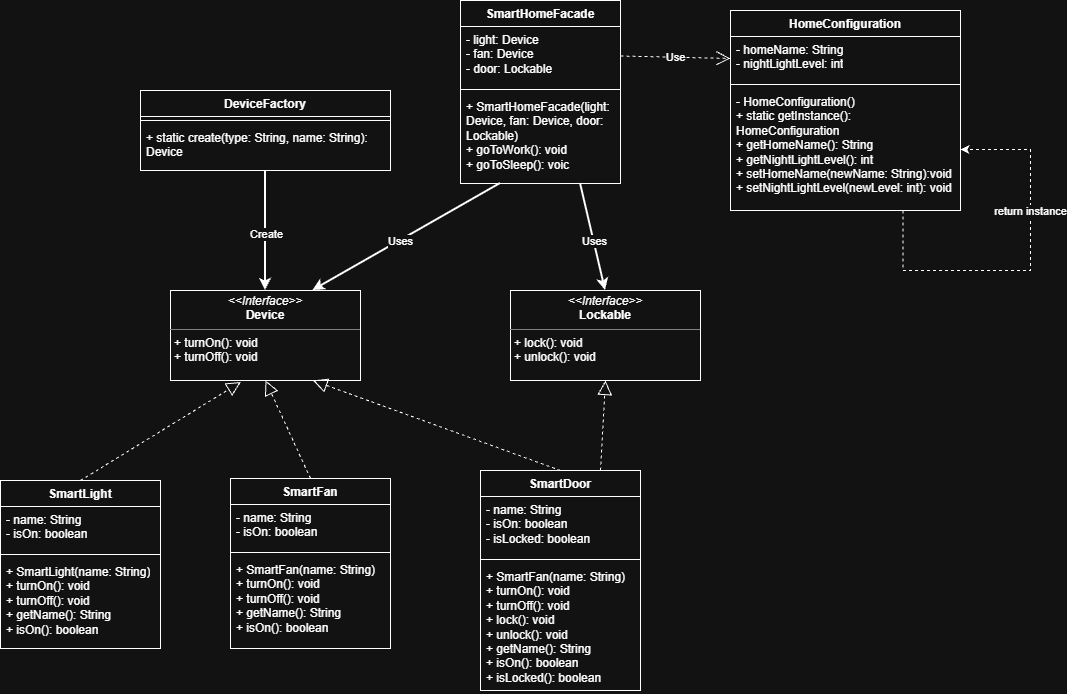

The diagram above was exported from draw.io. Its source (the exported page's mxGraphModel, read from the mxfile embedded in the PNG):
<mxGraphModel dx="2188" dy="1830" grid="1" gridSize="10" guides="1" tooltips="1" connect="1" arrows="1" fold="1" page="1" pageScale="1" pageWidth="850" pageHeight="1100" math="0" shadow="0">
  <root>
    <mxCell id="0" />
    <mxCell id="1" parent="0" />
    <mxCell id="9vedqnBzxXJctdnGaO4o-1" parent="1" style="swimlane;fontStyle=1;align=center;verticalAlign=top;childLayout=stackLayout;horizontal=1;startSize=26;horizontalStack=0;resizeParent=1;resizeParentMax=0;resizeLast=0;collapsible=1;marginBottom=0;whiteSpace=wrap;html=1;" value="SmartLight" vertex="1">
      <mxGeometry height="168" width="160" x="-290" y="270" as="geometry" />
    </mxCell>
    <mxCell id="9vedqnBzxXJctdnGaO4o-2" parent="9vedqnBzxXJctdnGaO4o-1" style="text;strokeColor=none;fillColor=none;align=left;verticalAlign=top;spacingLeft=4;spacingRight=4;overflow=hidden;rotatable=0;points=[[0,0.5],[1,0.5]];portConstraint=eastwest;whiteSpace=wrap;html=1;" value="- name: String&lt;div&gt;- isOn: boolean&lt;/div&gt;" vertex="1">
      <mxGeometry height="44" width="160" y="26" as="geometry" />
    </mxCell>
    <mxCell id="9vedqnBzxXJctdnGaO4o-3" parent="9vedqnBzxXJctdnGaO4o-1" style="line;strokeWidth=1;fillColor=none;align=left;verticalAlign=middle;spacingTop=-1;spacingLeft=3;spacingRight=3;rotatable=0;labelPosition=right;points=[];portConstraint=eastwest;strokeColor=inherit;labelPerimeter=1;" value="" vertex="1">
      <mxGeometry height="8" width="160" y="70" as="geometry" />
    </mxCell>
    <mxCell id="9vedqnBzxXJctdnGaO4o-4" parent="9vedqnBzxXJctdnGaO4o-1" style="text;strokeColor=none;fillColor=none;align=left;verticalAlign=top;spacingLeft=4;spacingRight=4;overflow=hidden;rotatable=0;points=[[0,0.5],[1,0.5]];portConstraint=eastwest;whiteSpace=wrap;html=1;" value="+ SmartLight(name: String)&lt;div&gt;+ turnOn(): void&lt;/div&gt;&lt;div&gt;+ turnOff(): void&lt;/div&gt;&lt;div&gt;+ getName(): String&lt;/div&gt;&lt;div&gt;+ isOn(): boolean&lt;/div&gt;" vertex="1">
      <mxGeometry height="90" width="160" y="78" as="geometry" />
    </mxCell>
    <mxCell id="9vedqnBzxXJctdnGaO4o-5" parent="1" style="swimlane;fontStyle=1;align=center;verticalAlign=top;childLayout=stackLayout;horizontal=1;startSize=26;horizontalStack=0;resizeParent=1;resizeParentMax=0;resizeLast=0;collapsible=1;marginBottom=0;whiteSpace=wrap;html=1;" value="SmartFan" vertex="1">
      <mxGeometry height="170" width="160" x="-60" y="268" as="geometry" />
    </mxCell>
    <mxCell id="9vedqnBzxXJctdnGaO4o-6" parent="9vedqnBzxXJctdnGaO4o-5" style="text;strokeColor=none;fillColor=none;align=left;verticalAlign=top;spacingLeft=4;spacingRight=4;overflow=hidden;rotatable=0;points=[[0,0.5],[1,0.5]];portConstraint=eastwest;whiteSpace=wrap;html=1;" value="- name: String&lt;div&gt;- isOn: boolean&lt;/div&gt;" vertex="1">
      <mxGeometry height="44" width="160" y="26" as="geometry" />
    </mxCell>
    <mxCell id="9vedqnBzxXJctdnGaO4o-7" parent="9vedqnBzxXJctdnGaO4o-5" style="line;strokeWidth=1;fillColor=none;align=left;verticalAlign=middle;spacingTop=-1;spacingLeft=3;spacingRight=3;rotatable=0;labelPosition=right;points=[];portConstraint=eastwest;strokeColor=inherit;labelPerimeter=1;" value="" vertex="1">
      <mxGeometry height="8" width="160" y="70" as="geometry" />
    </mxCell>
    <mxCell id="9vedqnBzxXJctdnGaO4o-8" parent="9vedqnBzxXJctdnGaO4o-5" style="text;strokeColor=none;fillColor=none;align=left;verticalAlign=top;spacingLeft=4;spacingRight=4;overflow=hidden;rotatable=0;points=[[0,0.5],[1,0.5]];portConstraint=eastwest;whiteSpace=wrap;html=1;" value="+ SmartFan(name: String)&lt;div&gt;+ turnOn(): void&lt;/div&gt;&lt;div&gt;+ turnOff(): void&lt;/div&gt;&lt;div&gt;+ getName(): String&lt;/div&gt;&lt;div&gt;+ isOn(): boolean&lt;/div&gt;" vertex="1">
      <mxGeometry height="92" width="160" y="78" as="geometry" />
    </mxCell>
    <mxCell id="9vedqnBzxXJctdnGaO4o-9" parent="1" style="swimlane;fontStyle=1;align=center;verticalAlign=top;childLayout=stackLayout;horizontal=1;startSize=26;horizontalStack=0;resizeParent=1;resizeParentMax=0;resizeLast=0;collapsible=1;marginBottom=0;whiteSpace=wrap;html=1;" value="SmartDoor" vertex="1">
      <mxGeometry height="220" width="160" x="190" y="260" as="geometry" />
    </mxCell>
    <mxCell id="9vedqnBzxXJctdnGaO4o-10" parent="9vedqnBzxXJctdnGaO4o-9" style="text;strokeColor=none;fillColor=none;align=left;verticalAlign=top;spacingLeft=4;spacingRight=4;overflow=hidden;rotatable=0;points=[[0,0.5],[1,0.5]];portConstraint=eastwest;whiteSpace=wrap;html=1;" value="- name: String&lt;div&gt;- isOn: boolean&lt;/div&gt;&lt;div&gt;- isLocked: boolean&lt;/div&gt;" vertex="1">
      <mxGeometry height="59" width="160" y="26" as="geometry" />
    </mxCell>
    <mxCell id="9vedqnBzxXJctdnGaO4o-11" parent="9vedqnBzxXJctdnGaO4o-9" style="line;strokeWidth=1;fillColor=none;align=left;verticalAlign=middle;spacingTop=-1;spacingLeft=3;spacingRight=3;rotatable=0;labelPosition=right;points=[];portConstraint=eastwest;strokeColor=inherit;labelPerimeter=1;" value="" vertex="1">
      <mxGeometry height="8" width="160" y="85" as="geometry" />
    </mxCell>
    <mxCell id="9vedqnBzxXJctdnGaO4o-12" parent="9vedqnBzxXJctdnGaO4o-9" style="text;strokeColor=none;fillColor=none;align=left;verticalAlign=top;spacingLeft=4;spacingRight=4;overflow=hidden;rotatable=0;points=[[0,0.5],[1,0.5]];portConstraint=eastwest;whiteSpace=wrap;html=1;" value="+ SmartFan(name: String)&lt;div&gt;+ turnOn(): void&lt;/div&gt;&lt;div&gt;+ turnOff(): void&lt;/div&gt;&lt;div&gt;+ lock(): void&lt;/div&gt;&lt;div&gt;+ unlock(): void&lt;/div&gt;&lt;div&gt;+ getName(): String&lt;/div&gt;&lt;div&gt;+ isOn(): boolean&lt;/div&gt;&lt;div&gt;+ isLocked(): boolean&lt;/div&gt;" vertex="1">
      <mxGeometry height="127" width="160" y="93" as="geometry" />
    </mxCell>
    <mxCell id="9vedqnBzxXJctdnGaO4o-13" parent="1" style="verticalAlign=top;align=left;overflow=fill;html=1;whiteSpace=wrap;" value="&lt;p style=&quot;margin:0px;margin-top:4px;text-align:center;&quot;&gt;&lt;i&gt;&amp;lt;&amp;lt;Interface&amp;gt;&amp;gt;&lt;/i&gt;&lt;br&gt;&lt;b&gt;Device&lt;/b&gt;&lt;/p&gt;&lt;hr size=&quot;1&quot; style=&quot;border-style:solid;&quot;&gt;&lt;p style=&quot;margin:0px;margin-left:4px;&quot;&gt;+ turnOn(): void&lt;br&gt;&lt;/p&gt;&lt;p style=&quot;margin:0px;margin-left:4px;&quot;&gt;+ turnOff(): void&lt;/p&gt;" vertex="1">
      <mxGeometry height="90" width="190" x="-120" y="80" as="geometry" />
    </mxCell>
    <mxCell id="9vedqnBzxXJctdnGaO4o-14" parent="1" style="verticalAlign=top;align=left;overflow=fill;html=1;whiteSpace=wrap;" value="&lt;p style=&quot;margin:0px;margin-top:4px;text-align:center;&quot;&gt;&lt;i&gt;&amp;lt;&amp;lt;Interface&amp;gt;&amp;gt;&lt;/i&gt;&lt;br&gt;&lt;b&gt;Lockable&lt;/b&gt;&lt;/p&gt;&lt;hr size=&quot;1&quot; style=&quot;border-style:solid;&quot;&gt;&lt;p style=&quot;margin:0px;margin-left:4px;&quot;&gt;+ lock(): void&lt;/p&gt;&lt;p style=&quot;margin:0px;margin-left:4px;&quot;&gt;+ unlock(): void&lt;/p&gt;" vertex="1">
      <mxGeometry height="90" width="190" x="220" y="80" as="geometry" />
    </mxCell>
    <mxCell id="9vedqnBzxXJctdnGaO4o-34" edge="1" parent="1" source="9vedqnBzxXJctdnGaO4o-15" style="rounded=0;orthogonalLoop=1;jettySize=auto;html=1;exitX=0.5;exitY=1;exitDx=0;exitDy=0;entryX=0.5;entryY=0;entryDx=0;entryDy=0;defaultLabelBackgroundColor=page;strokeWidth=2;" target="9vedqnBzxXJctdnGaO4o-13">
      <mxGeometry relative="1" as="geometry" />
    </mxCell>
    <mxCell id="9vedqnBzxXJctdnGaO4o-37" connectable="0" parent="9vedqnBzxXJctdnGaO4o-34" style="edgeLabel;html=1;align=center;verticalAlign=middle;resizable=0;points=[];inheritText=1;defaultLabelBackgroundColor=page;" value="Create" vertex="1">
      <mxGeometry relative="1" x="0.071" as="geometry">
        <mxPoint as="offset" />
      </mxGeometry>
    </mxCell>
    <mxCell id="9vedqnBzxXJctdnGaO4o-15" parent="1" style="swimlane;fontStyle=1;align=center;verticalAlign=top;childLayout=stackLayout;horizontal=1;startSize=26;horizontalStack=0;resizeParent=1;resizeParentMax=0;resizeLast=0;collapsible=1;marginBottom=0;whiteSpace=wrap;html=1;" value="DeviceFactory" vertex="1">
      <mxGeometry height="80" width="250" x="-150" y="-120" as="geometry" />
    </mxCell>
    <mxCell id="9vedqnBzxXJctdnGaO4o-17" parent="9vedqnBzxXJctdnGaO4o-15" style="line;strokeWidth=1;fillColor=none;align=left;verticalAlign=middle;spacingTop=-1;spacingLeft=3;spacingRight=3;rotatable=0;labelPosition=right;points=[];portConstraint=eastwest;strokeColor=inherit;labelPerimeter=1;" value="" vertex="1">
      <mxGeometry height="8" width="250" y="26" as="geometry" />
    </mxCell>
    <mxCell id="9vedqnBzxXJctdnGaO4o-18" parent="9vedqnBzxXJctdnGaO4o-15" style="text;strokeColor=none;fillColor=none;align=left;verticalAlign=top;spacingLeft=4;spacingRight=4;overflow=hidden;rotatable=0;points=[[0,0.5],[1,0.5]];portConstraint=eastwest;whiteSpace=wrap;html=1;" value="+ static create(type: String, name: String): Device" vertex="1">
      <mxGeometry height="46" width="250" y="34" as="geometry" />
    </mxCell>
    <mxCell id="9vedqnBzxXJctdnGaO4o-19" parent="1" style="swimlane;fontStyle=1;align=center;verticalAlign=top;childLayout=stackLayout;horizontal=1;startSize=26;horizontalStack=0;resizeParent=1;resizeParentMax=0;resizeLast=0;collapsible=1;marginBottom=0;whiteSpace=wrap;html=1;" value="SmartHomeFacade" vertex="1">
      <mxGeometry height="183" width="160" x="170" y="-210" as="geometry" />
    </mxCell>
    <mxCell id="9vedqnBzxXJctdnGaO4o-20" parent="9vedqnBzxXJctdnGaO4o-19" style="text;strokeColor=none;fillColor=none;align=left;verticalAlign=top;spacingLeft=4;spacingRight=4;overflow=hidden;rotatable=0;points=[[0,0.5],[1,0.5]];portConstraint=eastwest;whiteSpace=wrap;html=1;" value="- light: Device&lt;div&gt;- fan: Device&lt;/div&gt;&lt;div&gt;- door: Lockable&lt;/div&gt;" vertex="1">
      <mxGeometry height="59" width="160" y="26" as="geometry" />
    </mxCell>
    <mxCell id="9vedqnBzxXJctdnGaO4o-21" parent="9vedqnBzxXJctdnGaO4o-19" style="line;strokeWidth=1;fillColor=none;align=left;verticalAlign=middle;spacingTop=-1;spacingLeft=3;spacingRight=3;rotatable=0;labelPosition=right;points=[];portConstraint=eastwest;strokeColor=inherit;labelPerimeter=1;" value="" vertex="1">
      <mxGeometry height="8" width="160" y="85" as="geometry" />
    </mxCell>
    <mxCell id="9vedqnBzxXJctdnGaO4o-22" parent="9vedqnBzxXJctdnGaO4o-19" style="text;strokeColor=none;fillColor=none;align=left;verticalAlign=top;spacingLeft=4;spacingRight=4;overflow=hidden;rotatable=0;points=[[0,0.5],[1,0.5]];portConstraint=eastwest;whiteSpace=wrap;html=1;" value="+ SmartHomeFacade(light: Device, fan: Device, door: Lockable)&lt;div&gt;+ goToWork(): void&lt;/div&gt;&lt;div&gt;+ goToSleep(): voic&lt;/div&gt;" vertex="1">
      <mxGeometry height="90" width="160" y="93" as="geometry" />
    </mxCell>
    <mxCell id="9vedqnBzxXJctdnGaO4o-23" parent="1" style="swimlane;fontStyle=1;align=center;verticalAlign=top;childLayout=stackLayout;horizontal=1;startSize=26;horizontalStack=0;resizeParent=1;resizeParentMax=0;resizeLast=0;collapsible=1;marginBottom=0;whiteSpace=wrap;html=1;" value="HomeConfiguration" vertex="1">
      <mxGeometry height="200" width="230" x="440" y="-200" as="geometry" />
    </mxCell>
    <mxCell id="9vedqnBzxXJctdnGaO4o-24" parent="9vedqnBzxXJctdnGaO4o-23" style="text;strokeColor=none;fillColor=none;align=left;verticalAlign=top;spacingLeft=4;spacingRight=4;overflow=hidden;rotatable=0;points=[[0,0.5],[1,0.5]];portConstraint=eastwest;whiteSpace=wrap;html=1;" value="- homeName: String&lt;div&gt;- nightLightLevel: int&lt;/div&gt;" vertex="1">
      <mxGeometry height="44" width="230" y="26" as="geometry" />
    </mxCell>
    <mxCell id="9vedqnBzxXJctdnGaO4o-25" parent="9vedqnBzxXJctdnGaO4o-23" style="line;strokeWidth=1;fillColor=none;align=left;verticalAlign=middle;spacingTop=-1;spacingLeft=3;spacingRight=3;rotatable=0;labelPosition=right;points=[];portConstraint=eastwest;strokeColor=inherit;labelPerimeter=1;" value="" vertex="1">
      <mxGeometry height="8" width="230" y="70" as="geometry" />
    </mxCell>
    <mxCell id="9vedqnBzxXJctdnGaO4o-26" parent="9vedqnBzxXJctdnGaO4o-23" style="text;strokeColor=none;fillColor=none;align=left;verticalAlign=top;spacingLeft=4;spacingRight=4;overflow=hidden;rotatable=0;points=[[0,0.5],[1,0.5]];portConstraint=eastwest;whiteSpace=wrap;html=1;" value="- HomeConfiguration()&lt;div&gt;+ static getInstance(): HomeConfiguration&lt;/div&gt;&lt;div&gt;+ getHomeName(): String&lt;/div&gt;&lt;div&gt;+ getNightLightLevel(): int&lt;/div&gt;&lt;div&gt;+ setHomeName(newName: String):void&lt;/div&gt;&lt;div&gt;+ setNightLightLevel(newLevel: int): void&lt;/div&gt;" vertex="1">
      <mxGeometry height="122" width="230" y="78" as="geometry" />
    </mxCell>
    <mxCell id="9vedqnBzxXJctdnGaO4o-41" edge="1" parent="9vedqnBzxXJctdnGaO4o-23" source="9vedqnBzxXJctdnGaO4o-23" style="edgeStyle=orthogonalEdgeStyle;rounded=0;orthogonalLoop=1;jettySize=auto;html=1;exitX=0.75;exitY=1;exitDx=0;exitDy=0;entryX=1;entryY=0.5;entryDx=0;entryDy=0;defaultLabelBackgroundColor=page;dashed=1;" target="9vedqnBzxXJctdnGaO4o-26">
      <mxGeometry relative="1" x="-0.3676" as="geometry">
        <Array as="points">
          <mxPoint x="172.5" y="260" />
          <mxPoint x="300" y="260" />
          <mxPoint x="300" y="139" />
        </Array>
      </mxGeometry>
    </mxCell>
    <mxCell id="9vedqnBzxXJctdnGaO4o-44" connectable="0" parent="9vedqnBzxXJctdnGaO4o-41" style="edgeLabel;html=1;align=center;verticalAlign=middle;resizable=0;points=[];inheritText=1;defaultLabelBackgroundColor=page;" value="return instance" vertex="1">
      <mxGeometry relative="1" x="0.3065" y="1" as="geometry">
        <mxPoint as="offset" />
      </mxGeometry>
    </mxCell>
    <mxCell id="9vedqnBzxXJctdnGaO4o-29" edge="1" parent="1" source="9vedqnBzxXJctdnGaO4o-5" style="endArrow=block;dashed=1;endFill=0;endSize=12;html=1;rounded=0;defaultLabelBackgroundColor=page;exitX=0.5;exitY=0;exitDx=0;exitDy=0;entryX=0.5;entryY=1;entryDx=0;entryDy=0;" target="9vedqnBzxXJctdnGaO4o-13" value="">
      <mxGeometry relative="1" width="160" as="geometry">
        <mxPoint x="30" y="330" as="sourcePoint" />
        <mxPoint x="190" y="330" as="targetPoint" />
      </mxGeometry>
    </mxCell>
    <mxCell id="9vedqnBzxXJctdnGaO4o-30" edge="1" parent="1" source="9vedqnBzxXJctdnGaO4o-1" style="endArrow=block;dashed=1;endFill=0;endSize=12;html=1;rounded=0;defaultLabelBackgroundColor=page;exitX=0.5;exitY=0;exitDx=0;exitDy=0;entryX=0.37;entryY=1.017;entryDx=0;entryDy=0;entryPerimeter=0;" target="9vedqnBzxXJctdnGaO4o-13" value="">
      <mxGeometry relative="1" width="160" as="geometry">
        <mxPoint x="30" y="330" as="sourcePoint" />
        <mxPoint x="190" y="330" as="targetPoint" />
      </mxGeometry>
    </mxCell>
    <mxCell id="9vedqnBzxXJctdnGaO4o-31" edge="1" parent="1" source="9vedqnBzxXJctdnGaO4o-9" style="endArrow=block;dashed=1;endFill=0;endSize=12;html=1;rounded=0;defaultLabelBackgroundColor=page;exitX=0.5;exitY=0;exitDx=0;exitDy=0;entryX=0.75;entryY=1;entryDx=0;entryDy=0;" target="9vedqnBzxXJctdnGaO4o-13" value="">
      <mxGeometry relative="1" width="160" as="geometry">
        <mxPoint x="10" y="280" as="sourcePoint" />
        <mxPoint x="270" y="182" as="targetPoint" />
      </mxGeometry>
    </mxCell>
    <mxCell id="9vedqnBzxXJctdnGaO4o-33" edge="1" parent="1" source="9vedqnBzxXJctdnGaO4o-9" style="endArrow=block;dashed=1;endFill=0;endSize=12;html=1;rounded=0;defaultLabelBackgroundColor=page;entryX=0.5;entryY=1;entryDx=0;entryDy=0;exitX=0.75;exitY=0;exitDx=0;exitDy=0;" target="9vedqnBzxXJctdnGaO4o-14" value="">
      <mxGeometry relative="1" width="160" as="geometry">
        <mxPoint x="279.9999999999999" y="270" as="sourcePoint" />
        <mxPoint x="314.65" y="180" as="targetPoint" />
      </mxGeometry>
    </mxCell>
    <mxCell id="9vedqnBzxXJctdnGaO4o-40" edge="1" parent="1" source="9vedqnBzxXJctdnGaO4o-20" style="endArrow=open;endSize=12;dashed=1;html=1;rounded=0;defaultLabelBackgroundColor=page;exitX=1;exitY=0.5;exitDx=0;exitDy=0;entryX=0;entryY=0.5;entryDx=0;entryDy=0;" target="9vedqnBzxXJctdnGaO4o-24" value="Use">
      <mxGeometry relative="1" width="160" as="geometry">
        <mxPoint x="190" y="-130" as="sourcePoint" />
        <mxPoint x="350" y="-130" as="targetPoint" />
      </mxGeometry>
    </mxCell>
    <mxCell id="9vedqnBzxXJctdnGaO4o-45" edge="1" parent="1" source="9vedqnBzxXJctdnGaO4o-19" style="rounded=0;orthogonalLoop=1;jettySize=auto;html=1;exitX=0.25;exitY=1;exitDx=0;exitDy=0;entryX=0.75;entryY=0;entryDx=0;entryDy=0;defaultLabelBackgroundColor=page;strokeWidth=2;" target="9vedqnBzxXJctdnGaO4o-13">
      <mxGeometry relative="1" as="geometry">
        <mxPoint x="-15" y="-30" as="sourcePoint" />
        <mxPoint x="-15" y="90" as="targetPoint" />
      </mxGeometry>
    </mxCell>
    <mxCell id="9vedqnBzxXJctdnGaO4o-46" connectable="0" parent="9vedqnBzxXJctdnGaO4o-45" style="edgeLabel;html=1;align=center;verticalAlign=middle;resizable=0;points=[];inheritText=1;defaultLabelBackgroundColor=page;" value="Uses" vertex="1">
      <mxGeometry relative="1" x="0.071" as="geometry">
        <mxPoint as="offset" />
      </mxGeometry>
    </mxCell>
    <mxCell id="9vedqnBzxXJctdnGaO4o-50" edge="1" parent="1" source="9vedqnBzxXJctdnGaO4o-19" style="rounded=0;orthogonalLoop=1;jettySize=auto;html=1;entryX=0.5;entryY=0;entryDx=0;entryDy=0;defaultLabelBackgroundColor=page;strokeWidth=2;exitX=0.75;exitY=1;exitDx=0;exitDy=0;" target="9vedqnBzxXJctdnGaO4o-14">
      <mxGeometry relative="1" as="geometry">
        <mxPoint x="290" y="-10" as="sourcePoint" />
        <mxPoint x="33" y="90" as="targetPoint" />
      </mxGeometry>
    </mxCell>
    <mxCell id="9vedqnBzxXJctdnGaO4o-51" connectable="0" parent="9vedqnBzxXJctdnGaO4o-50" style="edgeLabel;html=1;align=center;verticalAlign=middle;resizable=0;points=[];inheritText=1;defaultLabelBackgroundColor=page;" value="Uses" vertex="1">
      <mxGeometry relative="1" x="0.0734" as="geometry">
        <mxPoint as="offset" />
      </mxGeometry>
    </mxCell>
  </root>
</mxGraphModel>